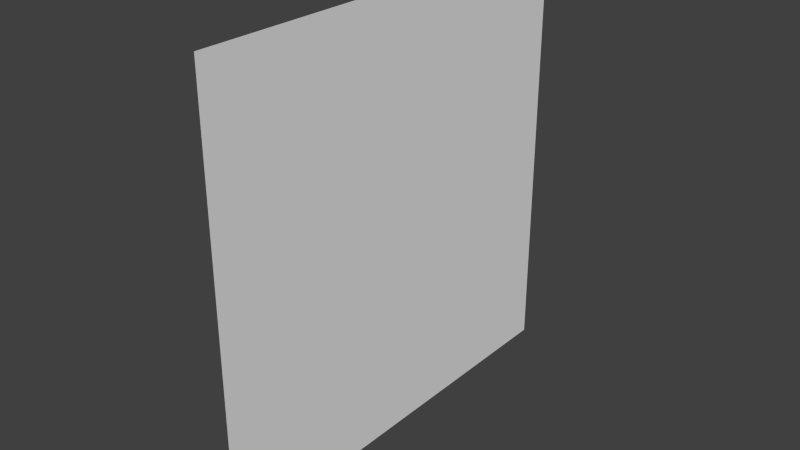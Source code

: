 # Source: boom01.blend  (saved by Blender 2.66.1; exported with 4.5.12 LTS)
import bpy
from mathutils import Matrix  # noqa: F401  (used for matrix-valued properties, if any)

bpy.ops.wm.read_factory_settings(use_empty=True)
scene = bpy.context.scene
scene.name = 'Scene'

# ---- collections
col_collection_1 = bpy.data.collections.new('Collection 1'); scene.collection.children.link(col_collection_1)

# ---- materials (node trees are filled in below, after node groups)
mat_sabsplode = bpy.data.materials.new('sabsplode')
mat_sabsplode.alpha_threshold = 0.0
mat_sabsplode.use_transparent_shadow = False
mat_sabsplode.roughness = 0.5
mat_sabsplode.line_color = (0.0, 0.0, 0.0, 1.0)

# ---- material node trees

# ---- world
world_world = bpy.data.worlds.new('World'); scene.world = world_world
world_world.color = (0.05088, 0.05088, 0.05088)
world_world.use_sun_shadow = False
world_world.sun_shadow_jitter_overblur = 0.0
world_world.cycles.sampling_method = 'MANUAL'
world_world.cycles.sample_map_resolution = 256

# ---- meshes
me_rlboom = bpy.data.meshes.new('rlboom')
me_rlboom.from_pydata([(-4.899e-16, -8.0, 8.0), (-4.899e-16, 8.0, 8.0), (4.899e-16, 8.0, -8.0), (4.899e-16, -8.0, -8.0)], [], [(0, 3, 2, 1)])
me_rlboom.polygons.foreach_set('use_smooth', [True] * 1)
_k = set([(0, 1), (0, 3), (1, 2), (2, 3)])
me_rlboom.attributes.new('sharp_edge', 'BOOLEAN', 'EDGE').data.foreach_set('value', [ (min(e.vertices), max(e.vertices)) in _k for e in me_rlboom.edges])
_uv = me_rlboom.uv_layers.new(name='UVMap')
_uv.uv.foreach_set('vector', [0.0, 5.551e-17, 1.0, 0.0, 1.0, 1.0, 1.11e-16, 1.0])
me_rlboom.materials.append(mat_sabsplode)
me_rlboom.use_remesh_preserve_volume = False
me_rlboom.use_remesh_preserve_attributes = False
me_rlboom.use_mirror_vertex_groups = False
me_rlboom.update()
arm_armature = bpy.data.armatures.new('Armature')  # bones are not reproduced

# ---- objects
ob_armature = bpy.data.objects.new('Armature', arm_armature)
ob_rlboom = bpy.data.objects.new('rlboom', me_rlboom)

# ---- transforms, parenting, visibility, modifiers, constraints
ob_armature.location = (0.0, 0.0, 0.0)
ob_armature.rotation_euler = (1.571, 2.22e-16, 1.571)
ob_armature.show_in_front = True
ob_armature.lineart.crease_threshold = 0.0
ob_rlboom.location = (0.0, 0.0, 0.0)
ob_rlboom.rotation_euler = (1.571, -0.0, 0.0)
ob_rlboom.lineart.crease_threshold = 0.0
_vg = ob_rlboom.vertex_groups.new(name='main')
_vg.add([0, 1, 2, 3], 1.0, 'REPLACE')
_m = ob_rlboom.modifiers.new('Armature', 'ARMATURE')
_m.object = ob_armature

# ---- collection membership
col_collection_1.objects.link(ob_armature)
col_collection_1.objects.link(ob_rlboom)

# ---- scene / render settings (as saved in the file)
scene.frame_start = 1; scene.frame_end = 250; scene.frame_set(0)
scene.render.engine = 'BLENDER_EEVEE_NEXT'
scene.render.image_settings.color_mode = 'RGB'
scene.render.image_settings.compression = 90
scene.render.resolution_percentage = 50
scene.render.dither_intensity = 0.0
scene.render.bake_margin = 2
scene.render.bake_bias = 0.0
scene.cycles.use_denoising = False
scene.cycles.samples = 10
scene.cycles.sampling_pattern = 'TABULATED_SOBOL'
scene.cycles.light_sampling_threshold = 0.0
scene.cycles.use_adaptive_sampling = False
scene.cycles.use_light_tree = False
scene.cycles.blur_glossy = 0.0
scene.cycles.volume_bounces = 1
scene.cycles.pixel_filter_type = 'GAUSSIAN'
scene.cycles.sample_clamp_indirect = 0.0
scene.view_settings.view_transform = 'Standard'
bpy.context.view_layer.update()

# ---- added for rendering (the .blend has no active camera and no usable light): camera, sun
cam_auto = bpy.data.cameras.new('AutoCamera')
cam_auto.lens = 50.0
cam_auto.sensor_width = 36.0
cam_auto.clip_end = 1000.0
ob_auto_camera = bpy.data.objects.new('AutoCamera', cam_auto)
scene.collection.objects.link(ob_auto_camera)
ob_auto_camera.location = (20.9354, -25.1225, 16.7484)
ob_auto_camera.rotation_euler = (1.09748, -7.21219e-08, 0.694738)
scene.camera = ob_auto_camera
light_auto_sun = bpy.data.lights.new('AutoSun', 'SUN')
light_auto_sun.energy = 3.0
light_auto_sun.angle = 0.0523599
ob_auto_sun = bpy.data.objects.new('AutoSun', light_auto_sun)
scene.collection.objects.link(ob_auto_sun)
ob_auto_sun.rotation_euler = (0.872665, 0.174533, 0.523599)
bpy.context.view_layer.update()
